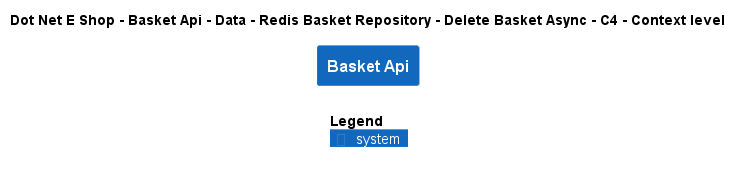

The diagram above was rendered by PlantUML. Its source (embedded in the PNG):
@startuml
!include ..\..\..\..\..\..\..\..\..\.c4s\C4_Context.puml

AddElementTag("c4interflow:lifecycle:new", $bgColor=green, $fontColor=#ffffff, $borderColor=green, $shadowing="False")
AddElementTag("c4interflow:lifecycle:changed", $bgColor=orange, $fontColor=#ffffff, $borderColor=orange, $shadowing="False")
AddElementTag("c4interflow:lifecycle:removed", $bgColor=red, $fontColor=#ffffff, $borderColor=red, $shadowing="False")

AddRelTag("c4interflow:lifecycle:new", $textColor=green, $lineColor=green)
AddRelTag("c4interflow:lifecycle:changed", $textColor=orange, $lineColor=orange)
AddRelTag("c4interflow:lifecycle:removed", $textColor=red, $lineColor=red)

SHOW_PERSON_PORTRAIT()
LAYOUT_TOP_DOWN()

skinparam linetype polyline

title Dot Net E Shop - Basket Api - Data - Redis Basket Repository - Delete Basket Async - C4 - Context level

System(DotNetEShop.SoftwareSystems.BasketApi, "Basket Api", "")



SHOW_LEGEND()
@enduml